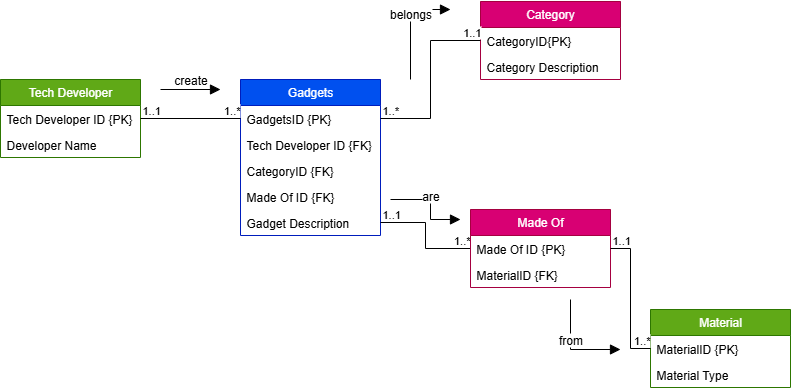

The diagram above was exported from draw.io. Its source (the exported page's mxGraphModel, read from the mxfile embedded in the PNG):
<mxGraphModel dx="1123" dy="633" grid="1" gridSize="10" guides="1" tooltips="1" connect="1" arrows="1" fold="1" page="1" pageScale="1" pageWidth="827" pageHeight="1169" math="0" shadow="0">
  <root>
    <mxCell id="0" />
    <mxCell id="1" parent="0" />
    <mxCell id="H_YkiLRnjd3sVHqE_b39-1" value="Tech Developer" style="swimlane;fontStyle=0;childLayout=stackLayout;horizontal=1;startSize=26;fillColor=#60a917;horizontalStack=0;resizeParent=1;resizeParentMax=0;resizeLast=0;collapsible=1;marginBottom=0;whiteSpace=wrap;html=1;fontColor=#ffffff;strokeColor=#2D7600;" vertex="1" parent="1">
      <mxGeometry x="10" y="230" width="140" height="78" as="geometry" />
    </mxCell>
    <mxCell id="H_YkiLRnjd3sVHqE_b39-2" value="Tech Developer ID {PK}" style="text;strokeColor=none;fillColor=none;align=left;verticalAlign=top;spacingLeft=4;spacingRight=4;overflow=hidden;rotatable=0;points=[[0,0.5],[1,0.5]];portConstraint=eastwest;whiteSpace=wrap;html=1;" vertex="1" parent="H_YkiLRnjd3sVHqE_b39-1">
      <mxGeometry y="26" width="140" height="26" as="geometry" />
    </mxCell>
    <mxCell id="H_YkiLRnjd3sVHqE_b39-3" value="Developer Name" style="text;strokeColor=none;fillColor=none;align=left;verticalAlign=top;spacingLeft=4;spacingRight=4;overflow=hidden;rotatable=0;points=[[0,0.5],[1,0.5]];portConstraint=eastwest;whiteSpace=wrap;html=1;" vertex="1" parent="H_YkiLRnjd3sVHqE_b39-1">
      <mxGeometry y="52" width="140" height="26" as="geometry" />
    </mxCell>
    <mxCell id="H_YkiLRnjd3sVHqE_b39-5" value="Gadgets" style="swimlane;fontStyle=0;childLayout=stackLayout;horizontal=1;startSize=26;fillColor=#0050ef;horizontalStack=0;resizeParent=1;resizeParentMax=0;resizeLast=0;collapsible=1;marginBottom=0;whiteSpace=wrap;html=1;fontColor=#ffffff;strokeColor=#001DBC;" vertex="1" parent="1">
      <mxGeometry x="250" y="230" width="140" height="156" as="geometry" />
    </mxCell>
    <mxCell id="H_YkiLRnjd3sVHqE_b39-6" value="GadgetsID {PK}" style="text;strokeColor=none;fillColor=none;align=left;verticalAlign=top;spacingLeft=4;spacingRight=4;overflow=hidden;rotatable=0;points=[[0,0.5],[1,0.5]];portConstraint=eastwest;whiteSpace=wrap;html=1;" vertex="1" parent="H_YkiLRnjd3sVHqE_b39-5">
      <mxGeometry y="26" width="140" height="26" as="geometry" />
    </mxCell>
    <mxCell id="H_YkiLRnjd3sVHqE_b39-8" value="Tech Developer ID {FK}" style="text;strokeColor=none;fillColor=none;align=left;verticalAlign=top;spacingLeft=4;spacingRight=4;overflow=hidden;rotatable=0;points=[[0,0.5],[1,0.5]];portConstraint=eastwest;whiteSpace=wrap;html=1;" vertex="1" parent="H_YkiLRnjd3sVHqE_b39-5">
      <mxGeometry y="52" width="140" height="26" as="geometry" />
    </mxCell>
    <mxCell id="H_YkiLRnjd3sVHqE_b39-12" value="CategoryID {FK}" style="text;strokeColor=none;fillColor=none;align=left;verticalAlign=top;spacingLeft=4;spacingRight=4;overflow=hidden;rotatable=0;points=[[0,0.5],[1,0.5]];portConstraint=eastwest;whiteSpace=wrap;html=1;" vertex="1" parent="H_YkiLRnjd3sVHqE_b39-5">
      <mxGeometry y="78" width="140" height="26" as="geometry" />
    </mxCell>
    <mxCell id="H_YkiLRnjd3sVHqE_b39-4" value="Made Of ID {FK}" style="text;strokeColor=none;fillColor=none;align=left;verticalAlign=top;spacingLeft=4;spacingRight=4;overflow=hidden;rotatable=0;points=[[0,0.5],[1,0.5]];portConstraint=eastwest;whiteSpace=wrap;html=1;" vertex="1" parent="H_YkiLRnjd3sVHqE_b39-5">
      <mxGeometry y="104" width="140" height="26" as="geometry" />
    </mxCell>
    <mxCell id="H_YkiLRnjd3sVHqE_b39-7" value="Gadget Description" style="text;strokeColor=none;fillColor=none;align=left;verticalAlign=top;spacingLeft=4;spacingRight=4;overflow=hidden;rotatable=0;points=[[0,0.5],[1,0.5]];portConstraint=eastwest;whiteSpace=wrap;html=1;" vertex="1" parent="H_YkiLRnjd3sVHqE_b39-5">
      <mxGeometry y="130" width="140" height="26" as="geometry" />
    </mxCell>
    <mxCell id="H_YkiLRnjd3sVHqE_b39-9" value="Category" style="swimlane;fontStyle=0;childLayout=stackLayout;horizontal=1;startSize=26;fillColor=#d80073;horizontalStack=0;resizeParent=1;resizeParentMax=0;resizeLast=0;collapsible=1;marginBottom=0;whiteSpace=wrap;html=1;fontColor=#ffffff;strokeColor=#A50040;" vertex="1" parent="1">
      <mxGeometry x="490" y="152" width="140" height="78" as="geometry" />
    </mxCell>
    <mxCell id="H_YkiLRnjd3sVHqE_b39-10" value="CategoryID{PK}" style="text;strokeColor=none;fillColor=none;align=left;verticalAlign=top;spacingLeft=4;spacingRight=4;overflow=hidden;rotatable=0;points=[[0,0.5],[1,0.5]];portConstraint=eastwest;whiteSpace=wrap;html=1;" vertex="1" parent="H_YkiLRnjd3sVHqE_b39-9">
      <mxGeometry y="26" width="140" height="26" as="geometry" />
    </mxCell>
    <mxCell id="H_YkiLRnjd3sVHqE_b39-11" value="Category Description" style="text;strokeColor=none;fillColor=none;align=left;verticalAlign=top;spacingLeft=4;spacingRight=4;overflow=hidden;rotatable=0;points=[[0,0.5],[1,0.5]];portConstraint=eastwest;whiteSpace=wrap;html=1;" vertex="1" parent="H_YkiLRnjd3sVHqE_b39-9">
      <mxGeometry y="52" width="140" height="26" as="geometry" />
    </mxCell>
    <mxCell id="H_YkiLRnjd3sVHqE_b39-13" value="Material" style="swimlane;fontStyle=0;childLayout=stackLayout;horizontal=1;startSize=26;fillColor=#60a917;horizontalStack=0;resizeParent=1;resizeParentMax=0;resizeLast=0;collapsible=1;marginBottom=0;whiteSpace=wrap;html=1;fontColor=#ffffff;strokeColor=#2D7600;" vertex="1" parent="1">
      <mxGeometry x="660" y="460" width="140" height="78" as="geometry" />
    </mxCell>
    <mxCell id="H_YkiLRnjd3sVHqE_b39-14" value="MaterialID {PK}" style="text;strokeColor=none;fillColor=none;align=left;verticalAlign=top;spacingLeft=4;spacingRight=4;overflow=hidden;rotatable=0;points=[[0,0.5],[1,0.5]];portConstraint=eastwest;whiteSpace=wrap;html=1;" vertex="1" parent="H_YkiLRnjd3sVHqE_b39-13">
      <mxGeometry y="26" width="140" height="26" as="geometry" />
    </mxCell>
    <mxCell id="H_YkiLRnjd3sVHqE_b39-33" value="Material Type" style="text;strokeColor=none;fillColor=none;align=left;verticalAlign=top;spacingLeft=4;spacingRight=4;overflow=hidden;rotatable=0;points=[[0,0.5],[1,0.5]];portConstraint=eastwest;whiteSpace=wrap;html=1;" vertex="1" parent="H_YkiLRnjd3sVHqE_b39-13">
      <mxGeometry y="52" width="140" height="26" as="geometry" />
    </mxCell>
    <mxCell id="H_YkiLRnjd3sVHqE_b39-17" value="" style="endArrow=none;html=1;edgeStyle=orthogonalEdgeStyle;rounded=0;fontSize=12;startSize=8;endSize=8;curved=1;exitX=1;exitY=0.5;exitDx=0;exitDy=0;entryX=0;entryY=0.5;entryDx=0;entryDy=0;" edge="1" parent="1" source="H_YkiLRnjd3sVHqE_b39-2" target="H_YkiLRnjd3sVHqE_b39-6">
      <mxGeometry relative="1" as="geometry">
        <mxPoint x="200" y="170" as="sourcePoint" />
        <mxPoint x="360" y="170" as="targetPoint" />
      </mxGeometry>
    </mxCell>
    <mxCell id="H_YkiLRnjd3sVHqE_b39-18" value="1..1" style="edgeLabel;resizable=0;html=1;align=left;verticalAlign=bottom;" connectable="0" vertex="1" parent="H_YkiLRnjd3sVHqE_b39-17">
      <mxGeometry x="-1" relative="1" as="geometry" />
    </mxCell>
    <mxCell id="H_YkiLRnjd3sVHqE_b39-19" value="1..*" style="edgeLabel;resizable=0;html=1;align=right;verticalAlign=bottom;" connectable="0" vertex="1" parent="H_YkiLRnjd3sVHqE_b39-17">
      <mxGeometry x="1" relative="1" as="geometry" />
    </mxCell>
    <mxCell id="H_YkiLRnjd3sVHqE_b39-20" value="" style="endArrow=none;html=1;edgeStyle=orthogonalEdgeStyle;rounded=0;fontSize=12;startSize=8;endSize=8;curved=0;exitX=1;exitY=0.5;exitDx=0;exitDy=0;entryX=0;entryY=0.5;entryDx=0;entryDy=0;" edge="1" parent="1" source="H_YkiLRnjd3sVHqE_b39-6" target="H_YkiLRnjd3sVHqE_b39-10">
      <mxGeometry relative="1" as="geometry">
        <mxPoint x="520" y="120" as="sourcePoint" />
        <mxPoint x="680" y="120" as="targetPoint" />
      </mxGeometry>
    </mxCell>
    <mxCell id="H_YkiLRnjd3sVHqE_b39-21" value="1..*" style="edgeLabel;resizable=0;html=1;align=left;verticalAlign=bottom;" connectable="0" vertex="1" parent="H_YkiLRnjd3sVHqE_b39-20">
      <mxGeometry x="-1" relative="1" as="geometry" />
    </mxCell>
    <mxCell id="H_YkiLRnjd3sVHqE_b39-22" value="1..1" style="edgeLabel;resizable=0;html=1;align=right;verticalAlign=bottom;" connectable="0" vertex="1" parent="H_YkiLRnjd3sVHqE_b39-20">
      <mxGeometry x="1" relative="1" as="geometry" />
    </mxCell>
    <mxCell id="H_YkiLRnjd3sVHqE_b39-23" value="" style="endArrow=none;html=1;edgeStyle=orthogonalEdgeStyle;rounded=0;fontSize=12;startSize=8;endSize=8;curved=0;exitX=1;exitY=0.5;exitDx=0;exitDy=0;entryX=0;entryY=0.5;entryDx=0;entryDy=0;" edge="1" parent="1" source="H_YkiLRnjd3sVHqE_b39-7" target="H_YkiLRnjd3sVHqE_b39-27">
      <mxGeometry relative="1" as="geometry">
        <mxPoint x="810" y="90" as="sourcePoint" />
        <mxPoint x="750" y="110" as="targetPoint" />
      </mxGeometry>
    </mxCell>
    <mxCell id="H_YkiLRnjd3sVHqE_b39-24" value="1..1" style="edgeLabel;resizable=0;html=1;align=left;verticalAlign=bottom;" connectable="0" vertex="1" parent="H_YkiLRnjd3sVHqE_b39-23">
      <mxGeometry x="-1" relative="1" as="geometry" />
    </mxCell>
    <mxCell id="H_YkiLRnjd3sVHqE_b39-25" value="1..*" style="edgeLabel;resizable=0;html=1;align=right;verticalAlign=bottom;" connectable="0" vertex="1" parent="H_YkiLRnjd3sVHqE_b39-23">
      <mxGeometry x="1" relative="1" as="geometry" />
    </mxCell>
    <mxCell id="H_YkiLRnjd3sVHqE_b39-26" value="Made Of" style="swimlane;fontStyle=0;childLayout=stackLayout;horizontal=1;startSize=26;fillColor=#d80073;horizontalStack=0;resizeParent=1;resizeParentMax=0;resizeLast=0;collapsible=1;marginBottom=0;whiteSpace=wrap;html=1;fontColor=#ffffff;strokeColor=#A50040;" vertex="1" parent="1">
      <mxGeometry x="480" y="360" width="140" height="78" as="geometry" />
    </mxCell>
    <mxCell id="H_YkiLRnjd3sVHqE_b39-27" value="Made Of ID {PK}" style="text;strokeColor=none;fillColor=none;align=left;verticalAlign=top;spacingLeft=4;spacingRight=4;overflow=hidden;rotatable=0;points=[[0,0.5],[1,0.5]];portConstraint=eastwest;whiteSpace=wrap;html=1;" vertex="1" parent="H_YkiLRnjd3sVHqE_b39-26">
      <mxGeometry y="26" width="140" height="26" as="geometry" />
    </mxCell>
    <mxCell id="H_YkiLRnjd3sVHqE_b39-28" value="MaterialID {FK}" style="text;strokeColor=none;fillColor=none;align=left;verticalAlign=top;spacingLeft=4;spacingRight=4;overflow=hidden;rotatable=0;points=[[0,0.5],[1,0.5]];portConstraint=eastwest;whiteSpace=wrap;html=1;" vertex="1" parent="H_YkiLRnjd3sVHqE_b39-26">
      <mxGeometry y="52" width="140" height="26" as="geometry" />
    </mxCell>
    <mxCell id="H_YkiLRnjd3sVHqE_b39-30" value="" style="endArrow=none;html=1;edgeStyle=orthogonalEdgeStyle;rounded=0;fontSize=12;startSize=8;endSize=8;curved=0;exitX=1;exitY=0.5;exitDx=0;exitDy=0;entryX=0;entryY=0.5;entryDx=0;entryDy=0;" edge="1" parent="1" source="H_YkiLRnjd3sVHqE_b39-27" target="H_YkiLRnjd3sVHqE_b39-14">
      <mxGeometry relative="1" as="geometry">
        <mxPoint x="690" y="330" as="sourcePoint" />
        <mxPoint x="850" y="330" as="targetPoint" />
      </mxGeometry>
    </mxCell>
    <mxCell id="H_YkiLRnjd3sVHqE_b39-31" value="1..1" style="edgeLabel;resizable=0;html=1;align=left;verticalAlign=bottom;" connectable="0" vertex="1" parent="H_YkiLRnjd3sVHqE_b39-30">
      <mxGeometry x="-1" relative="1" as="geometry" />
    </mxCell>
    <mxCell id="H_YkiLRnjd3sVHqE_b39-32" value="1..*" style="edgeLabel;resizable=0;html=1;align=right;verticalAlign=bottom;" connectable="0" vertex="1" parent="H_YkiLRnjd3sVHqE_b39-30">
      <mxGeometry x="1" relative="1" as="geometry" />
    </mxCell>
    <mxCell id="H_YkiLRnjd3sVHqE_b39-34" value="create" style="html=1;verticalAlign=bottom;endArrow=block;curved=0;rounded=0;fontSize=12;startSize=8;endSize=8;" edge="1" parent="1">
      <mxGeometry width="80" relative="1" as="geometry">
        <mxPoint x="170" y="240" as="sourcePoint" />
        <mxPoint x="230" y="240" as="targetPoint" />
      </mxGeometry>
    </mxCell>
    <mxCell id="H_YkiLRnjd3sVHqE_b39-35" value="belongs" style="html=1;verticalAlign=bottom;endArrow=block;curved=0;rounded=0;fontSize=12;startSize=8;endSize=8;" edge="1" parent="1">
      <mxGeometry width="80" relative="1" as="geometry">
        <mxPoint x="420" y="230" as="sourcePoint" />
        <mxPoint x="460" y="160" as="targetPoint" />
        <Array as="points">
          <mxPoint x="420" y="160" />
        </Array>
      </mxGeometry>
    </mxCell>
    <mxCell id="H_YkiLRnjd3sVHqE_b39-37" value="are" style="html=1;verticalAlign=bottom;endArrow=block;curved=0;rounded=0;fontSize=12;startSize=8;endSize=8;" edge="1" parent="1">
      <mxGeometry width="80" relative="1" as="geometry">
        <mxPoint x="400" y="350" as="sourcePoint" />
        <mxPoint x="470" y="370" as="targetPoint" />
        <Array as="points">
          <mxPoint x="440" y="350" />
          <mxPoint x="440" y="370" />
        </Array>
      </mxGeometry>
    </mxCell>
    <mxCell id="H_YkiLRnjd3sVHqE_b39-38" value="from" style="html=1;verticalAlign=bottom;endArrow=block;curved=0;rounded=0;fontSize=12;startSize=8;endSize=8;" edge="1" parent="1">
      <mxGeometry width="80" relative="1" as="geometry">
        <mxPoint x="580" y="450" as="sourcePoint" />
        <mxPoint x="630" y="500" as="targetPoint" />
        <Array as="points">
          <mxPoint x="580" y="500" />
        </Array>
      </mxGeometry>
    </mxCell>
  </root>
</mxGraphModel>